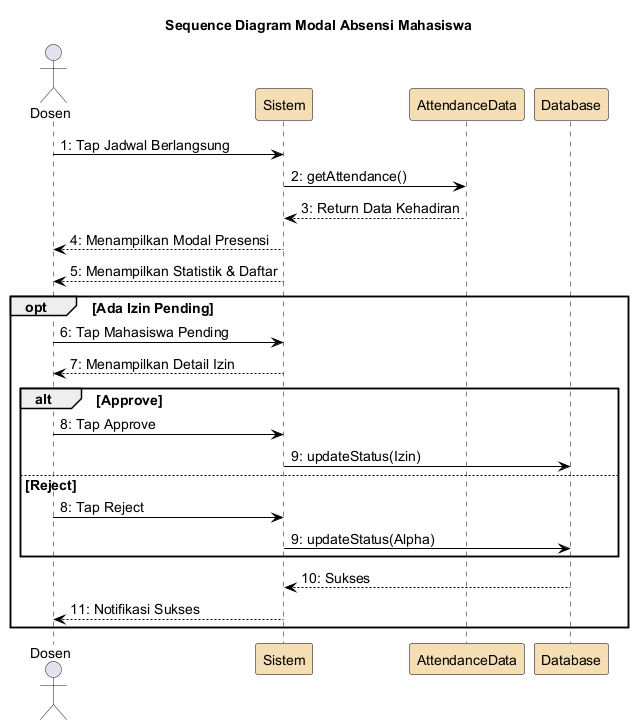

The diagram above was rendered by PlantUML. Its source (embedded in the PNG):
@startuml
skinparam backgroundColor White
skinparam ParticipantBorderColor Black
skinparam SequenceLifeLineBorderColor Black
skinparam ArrowColor Black
skinparam defaultFontSize 14
skinparam ParticipantBackgroundColor #F5DEB3

title Sequence Diagram Modal Absensi Mahasiswa

actor Dosen
participant "Sistem" as sistem
participant "AttendanceData" as attendance
participant "Database" as db

Dosen -> sistem : 1: Tap Jadwal Berlangsung
sistem -> attendance : 2: getAttendance()
attendance --> sistem : 3: Return Data Kehadiran
sistem --> Dosen : 4: Menampilkan Modal Presensi
sistem --> Dosen : 5: Menampilkan Statistik & Daftar
opt Ada Izin Pending
  Dosen -> sistem : 6: Tap Mahasiswa Pending
  sistem --> Dosen : 7: Menampilkan Detail Izin
  alt Approve
    Dosen -> sistem : 8: Tap Approve
    sistem -> db : 9: updateStatus(Izin)
  else Reject
    Dosen -> sistem : 8: Tap Reject
    sistem -> db : 9: updateStatus(Alpha)
  end
  db --> sistem : 10: Sukses
  sistem --> Dosen : 11: Notifikasi Sukses
end

@enduml